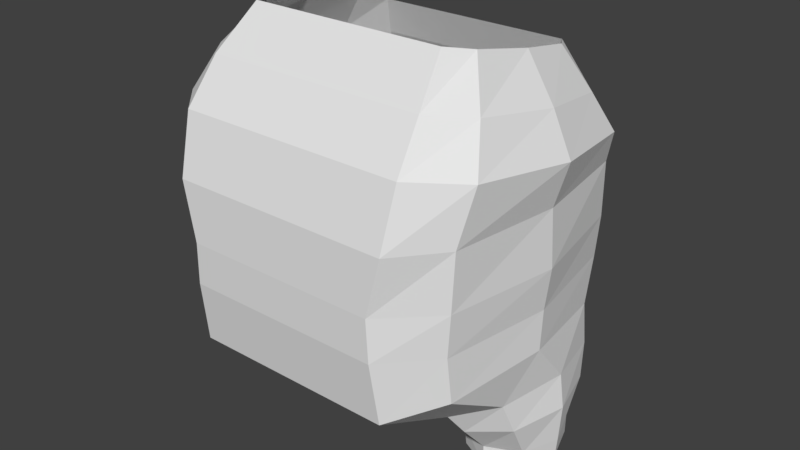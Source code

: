 # Source: blastoise.blend  (saved by Blender 2.79.0; exported with 4.5.12 LTS)
import bpy
from mathutils import Matrix  # noqa: F401  (used for matrix-valued properties, if any)

bpy.ops.wm.read_factory_settings(use_empty=True)
scene = bpy.context.scene
scene.name = 'Scene'

# ---- collections
col_collection_1 = bpy.data.collections.new('Collection 1'); scene.collection.children.link(col_collection_1)

# ---- world
world_world = bpy.data.worlds.new('World'); scene.world = world_world
world_world.color = (0.05088, 0.05088, 0.05088)
world_world.use_sun_shadow = False
world_world.sun_shadow_jitter_overblur = 0.0
world_world.cycles.sampling_method = 'MANUAL'

# ---- meshes
me_cylinder = bpy.data.meshes.new('Cylinder')
me_cylinder.from_pydata([(0.3741, 0.2105, -0.7159), (0.3718, 0.203, -0.6466), (0.4766, 0.159, -0.7159), (0.4814, 0.1527, -0.6466), (0.519, 0.03469, -0.7159), (0.5268, 0.03154, -0.6466), (0.4766, -0.08961, -0.7159), (0.4814, -0.08967, -0.6466), (0.3741, -0.1411, -0.7159), (0.3718, -0.1399, -0.6466), (0.2717, -0.08961, -0.7159), (0.2622, -0.08967, -0.6466), (0.2293, 0.03469, -0.7159), (0.2168, 0.03154, -0.6466), (0.2717, 0.159, -0.7159), (0.2622, 0.1527, -0.6466), (0.2406, 0.2087, -0.5586), (0.1895, 0.02641, -0.5654), (0.2406, -0.1559, -0.5586), (0.364, -0.2314, -0.5422), (0.4875, -0.1559, -0.5257), (0.5386, 0.02641, -0.5189), (0.4875, 0.2087, -0.5257), (0.364, 0.2842, -0.5422), (0.3463, 0.3339, -0.4639), (0.4731, 0.2426, -0.4207), (0.5257, 0.02212, -0.4028), (0.4731, -0.1983, -0.4207), (0.3463, -0.2897, -0.4639), (0.2194, -0.09505, -0.5071), (0.1669, 0.02212, -0.525), (0.2194, 0.1393, -0.5071), (0.0, 0.1878, -0.4639), (0.0, -0.1436, -0.4639), (0.0, -0.09505, -0.5071), (0.0, 0.02212, -0.525), (0.0, 0.1393, -0.5071), (0.3338, 0.3702, -0.3321), (0.4673, 0.2317, -0.278), (0.5226, -0.1028, -0.2556), (0.4673, -0.4372, -0.278), (0.3338, -0.5757, -0.3321), (0.0, 0.3702, -0.3321), (0.0, -0.5757, -0.3321), (0.3235, 0.4256, -0.1292), (0.4624, 0.2748, -0.1292), (0.52, -0.08915, -0.1292), (0.4624, -0.4531, -0.1292), (0.3235, -0.6039, -0.1292), (0.0, 0.4256, -0.1292), (0.0, -0.6039, -0.1292), (0.3175, 0.4284, 0.007059), (0.4725, 0.2768, 0.007059), (0.5368, -0.08915, 0.007059), (0.4725, -0.4551, 0.007059), (0.3175, -0.6067, 0.007059), (0.0, 0.4284, 0.007059), (0.0, -0.6067, 0.007059), (0.3724, 0.3703, 0.2844), (0.0, -0.6006, 0.192), (0.0, 0.4086, 0.192), (0.3607, -0.6006, 0.192), (0.4807, -0.4528, 0.192), (0.5303, -0.09596, 0.192), (0.4807, 0.2608, 0.192), (0.3607, 0.4086, 0.192), (0.512, 0.2357, 0.2986), (0.5698, -0.08915, 0.3328), (0.512, -0.414, 0.3671), (0.3724, -0.5486, 0.3812), (0.0, 0.3703, 0.2844), (0.0, -0.5486, 0.3812), (0.3579, 0.2928, 0.4024), (0.4598, 0.1842, 0.4192), (0.502, -0.0778, 0.46), (0.4598, -0.3398, 0.5007), (0.3579, -0.4484, 0.5176), (0.0, 0.2928, 0.4024), (0.0, -0.4484, 0.5176), (0.3213, 0.2359, 0.5291), (0.3702, 0.1547, 0.5461), (0.3904, -0.04146, 0.5871), (0.3702, -0.2376, 0.6282), (0.3213, -0.3189, 0.6452), (0.0, 0.2359, 0.5291), (0.0, -0.3189, 0.6452)], [], [(0, 1, 3, 2), (2, 3, 5, 4), (4, 5, 7, 6), (6, 7, 9, 8), (8, 9, 11, 10), (10, 11, 13, 12), (12, 13, 15, 14), (14, 15, 1, 0), (3, 1, 23, 22), (7, 5, 21, 20), (15, 13, 17, 16), (13, 11, 18, 17), (11, 9, 19, 18), (9, 7, 20, 19), (1, 15, 16, 23), (5, 3, 22, 21), (17, 18, 29, 30), (21, 22, 25, 26), (16, 17, 30, 31), (20, 21, 26, 27), (23, 16, 31, 24), (19, 20, 27, 28), (18, 19, 28, 29), (22, 23, 24, 25), (29, 28, 33, 34), (30, 29, 34, 35), (31, 30, 35, 36), (24, 31, 36, 32), (25, 24, 37, 38), (27, 26, 39, 40), (33, 28, 41, 43), (28, 27, 40, 41), (24, 32, 42, 37), (26, 25, 38, 39), (43, 41, 48, 50), (41, 40, 47, 48), (39, 38, 45, 46), (37, 42, 49, 44), (38, 37, 44, 45), (40, 39, 46, 47), (50, 48, 55, 57), (48, 47, 54, 55), (46, 45, 52, 53), (44, 49, 56, 51), (45, 44, 51, 52), (47, 46, 53, 54), (55, 54, 62, 61), (53, 52, 64, 63), (51, 56, 60, 65), (52, 51, 65, 64), (54, 53, 63, 62), (57, 55, 61, 59), (62, 63, 67, 68), (64, 65, 58, 66), (65, 60, 70, 58), (63, 64, 66, 67), (61, 62, 68, 69), (59, 61, 69, 71), (71, 69, 76, 78), (69, 68, 75, 76), (67, 66, 73, 74), (66, 58, 72, 73), (58, 70, 77, 72), (68, 67, 74, 75), (78, 76, 83, 85), (76, 75, 82, 83), (74, 73, 80, 81), (73, 72, 79, 80), (72, 77, 84, 79), (75, 74, 81, 82)])
me_cylinder.use_remesh_preserve_volume = False
me_cylinder.use_remesh_preserve_attributes = False
me_cylinder.use_mirror_vertex_groups = False
me_cylinder.update()

# ---- objects
ob_cylinder = bpy.data.objects.new('Cylinder', me_cylinder)

# ---- transforms, parenting, visibility, modifiers, constraints
ob_cylinder.location = (0.0, 0.0, 0.0)
ob_cylinder.lineart.crease_threshold = 0.0
_m = ob_cylinder.modifiers.new('Mirror', 'MIRROR')
_m.use_clip = True

# ---- collection membership
col_collection_1.objects.link(ob_cylinder)

# ---- scene / render settings (as saved in the file)
scene.frame_start = 1; scene.frame_end = 250; scene.frame_set(1)
scene.render.engine = 'BLENDER_EEVEE_NEXT'
scene.render.resolution_percentage = 50
scene.render.dither_intensity = 0.0
scene.cycles.use_denoising = False
scene.cycles.samples = 128
scene.cycles.sampling_pattern = 'TABULATED_SOBOL'
scene.cycles.use_adaptive_sampling = False
scene.cycles.use_light_tree = False
scene.cycles.blur_glossy = 0.0
scene.cycles.sample_clamp_indirect = 0.0
scene.view_settings.view_transform = 'Standard'
bpy.context.view_layer.update()

# ---- added for rendering (the .blend has no active camera and no usable light): camera, sun
cam_auto = bpy.data.cameras.new('AutoCamera')
cam_auto.lens = 50.0
cam_auto.sensor_width = 36.0
cam_auto.clip_end = 1000.0
ob_auto_camera = bpy.data.objects.new('AutoCamera', cam_auto)
scene.collection.objects.link(ob_auto_camera)
ob_auto_camera.location = (1.90119, -2.37058, 1.48558)
ob_auto_camera.rotation_euler = (1.09748, -7.21219e-08, 0.694738)
scene.camera = ob_auto_camera
light_auto_sun = bpy.data.lights.new('AutoSun', 'SUN')
light_auto_sun.energy = 3.0
light_auto_sun.angle = 0.0523599
ob_auto_sun = bpy.data.objects.new('AutoSun', light_auto_sun)
scene.collection.objects.link(ob_auto_sun)
ob_auto_sun.rotation_euler = (0.872665, 0.174533, 0.523599)
bpy.context.view_layer.update()
